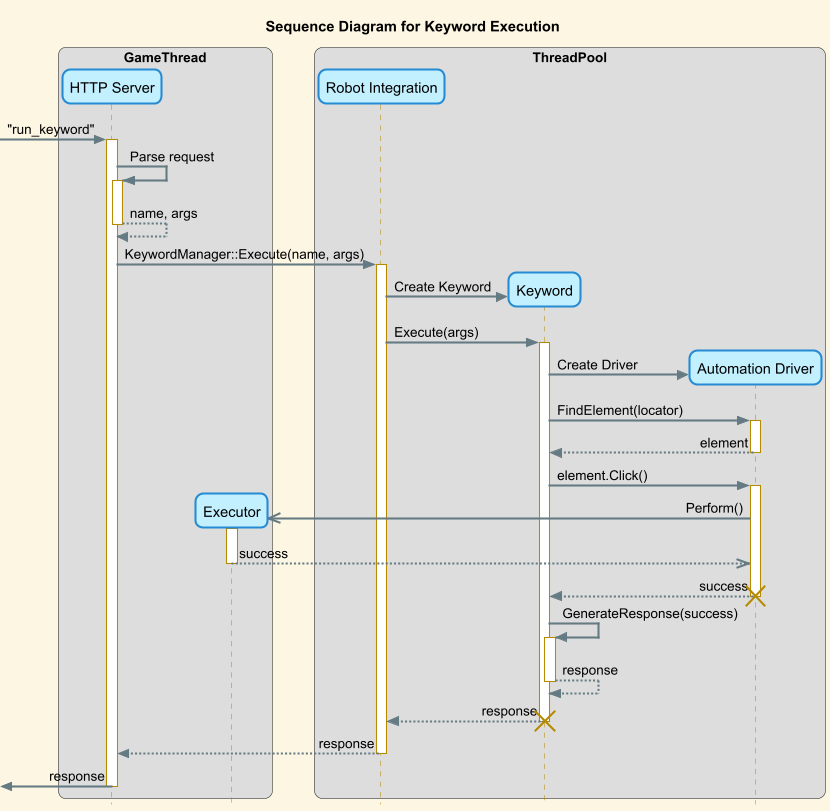

The diagram above was rendered by PlantUML. Its source (embedded in the PNG):
@startuml

!theme sunlust
skinparam style strictuml
autoactivate on

title "Sequence Diagram for Keyword Execution"

box GameThread
    participant "HTTP Server" as HTTP
    participant Executor
end box

box ThreadPool
    participant "Robot Integration" as Robot
    participant Keyword
    participant "Automation Driver" as Driver
end box

' Incoming Request
[-> HTTP : "run_keyword"
HTTP -> HTTP : Parse request
return name, args
HTTP -> Robot : KeywordManager::Execute(name, args)
Robot -> Keyword ** : Create Keyword
Robot -> Keyword : Execute(args)

' Create Keyword and locate Element
Keyword -> Driver ** : Create Driver
Keyword -> Driver : FindElement(locator)
return element

' Perform Action on Element
Keyword -> Driver : element.Click()
Driver ->> Executor ** <<schedule>>: Perform()
activate Executor
return success
return success
destroy Driver

' Generate Response
Keyword -> Keyword : GenerateResponse(success)
return response
return response
destroy Keyword

' Finish Request
return response
[<- HTTP -- : response

@enduml